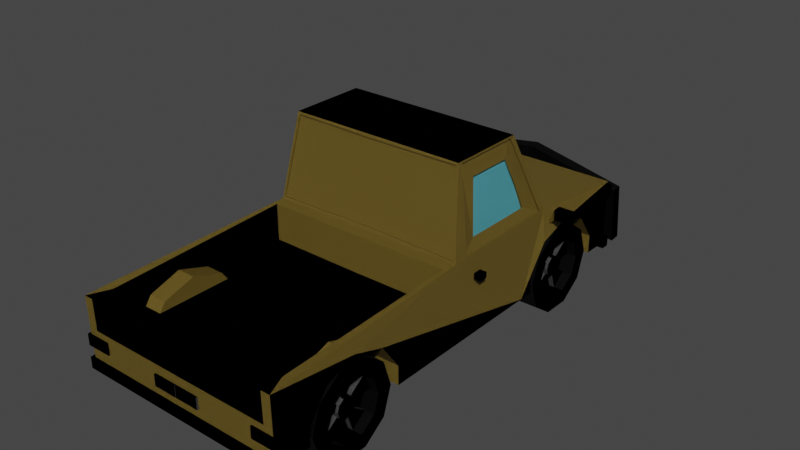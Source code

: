 # Source: PickupTruck_1.blend  (saved by Blender 3.6.13; exported with 4.5.12 LTS)
import bpy
from mathutils import Matrix  # noqa: F401  (used for matrix-valued properties, if any)

bpy.ops.wm.read_factory_settings(use_empty=True)
scene = bpy.context.scene
scene.name = 'Scene'

# ---- collections
col_collection = bpy.data.collections.new('Collection'); scene.collection.children.link(col_collection)

# ---- materials (node trees are filled in below, after node groups)
mat_chassis_001 = bpy.data.materials.new('Chassis.001')
mat_chassis_001.use_transparent_shadow = False
mat_window_001 = bpy.data.materials.new('Window.001')
mat_window_001.use_transparent_shadow = False
mat_material_001 = bpy.data.materials.new('Material.001')
mat_material_001.use_transparent_shadow = False
mat_light_001 = bpy.data.materials.new('Light.001')
mat_light_001.use_transparent_shadow = False
mat_headlight_001 = bpy.data.materials.new('HeadLight.001')
mat_headlight_001.use_transparent_shadow = False
mat_rearlight_001 = bpy.data.materials.new('RearLight.001')
mat_rearlight_001.use_transparent_shadow = False
mat_tire_001 = bpy.data.materials.new('Tire.001')
mat_tire_001.use_transparent_shadow = False
mat_bumper = bpy.data.materials.new('Bumper')
mat_bumper.use_transparent_shadow = False

# ---- material node trees
mat_chassis_001.use_nodes = True; mat_chassis_001.node_tree.nodes.clear()
_N = mat_chassis_001.node_tree.nodes; _L = mat_chassis_001.node_tree.links
n0 = _N.new('ShaderNodeBsdfPrincipled'); n0.name = 'Principled BSDF'; n0.location = (10, 300)
n0.distribution = 'GGX'
n0.subsurface_method = 'RANDOM_WALK_SKIN'
n0.inputs[0].default_value = (0.2529, 0.1755, 0.03436, 1.0)
n0.inputs[3].default_value = 1.45
n0.inputs[27].default_value = (0.0, 0.0, 0.0, 1.0)
n0.inputs[28].default_value = 1.0
n1 = _N.new('ShaderNodeOutputMaterial'); n1.name = 'Material Output'; n1.location = (300, 300)
_L.new(n0.outputs[0], n1.inputs[0])
n1.is_active_output = True
mat_window_001.use_nodes = True; mat_window_001.node_tree.nodes.clear()
_N = mat_window_001.node_tree.nodes; _L = mat_window_001.node_tree.links
n0 = _N.new('ShaderNodeBsdfPrincipled'); n0.name = 'Principled BSDF'; n0.location = (10, 300)
n0.distribution = 'GGX'
n0.subsurface_method = 'RANDOM_WALK_SKIN'
n0.inputs[0].default_value = (0.1652, 0.6893, 0.8, 1.0)
n0.inputs[3].default_value = 1.45
n0.inputs[27].default_value = (0.0, 0.0, 0.0, 1.0)
n0.inputs[28].default_value = 1.0
n1 = _N.new('ShaderNodeOutputMaterial'); n1.name = 'Material Output'; n1.location = (300, 300)
_L.new(n0.outputs[0], n1.inputs[0])
n1.is_active_output = True
mat_material_001.use_nodes = True; mat_material_001.node_tree.nodes.clear()
_N = mat_material_001.node_tree.nodes; _L = mat_material_001.node_tree.links
n0 = _N.new('ShaderNodeBsdfPrincipled'); n0.name = 'Principled BSDF'; n0.location = (10, 300)
n0.distribution = 'GGX'
n0.subsurface_method = 'RANDOM_WALK_SKIN'
n0.inputs[0].default_value = (0.09463, 0.09463, 0.09463, 1.0)
n0.inputs[3].default_value = 1.45
n0.inputs[27].default_value = (0.0, 0.0, 0.0, 1.0)
n0.inputs[28].default_value = 1.0
n1 = _N.new('ShaderNodeOutputMaterial'); n1.name = 'Material Output'; n1.location = (300, 300)
_L.new(n0.outputs[0], n1.inputs[0])
n1.is_active_output = True
mat_light_001.use_nodes = True; mat_light_001.node_tree.nodes.clear()
_N = mat_light_001.node_tree.nodes; _L = mat_light_001.node_tree.links
n0 = _N.new('ShaderNodeBsdfPrincipled'); n0.name = 'Principled BSDF'; n0.location = (10, 300)
n0.distribution = 'GGX'
n0.subsurface_method = 'RANDOM_WALK_SKIN'
n0.inputs[0].default_value = (0.8, 0.1344, 0.004618, 1.0)
n0.inputs[3].default_value = 1.45
n0.inputs[27].default_value = (0.0, 0.0, 0.0, 1.0)
n0.inputs[28].default_value = 1.0
n1 = _N.new('ShaderNodeOutputMaterial'); n1.name = 'Material Output'; n1.location = (300, 300)
_L.new(n0.outputs[0], n1.inputs[0])
n1.is_active_output = True
mat_headlight_001.use_nodes = True; mat_headlight_001.node_tree.nodes.clear()
_N = mat_headlight_001.node_tree.nodes; _L = mat_headlight_001.node_tree.links
n0 = _N.new('ShaderNodeBsdfPrincipled'); n0.name = 'Principled BSDF'; n0.location = (10, 300)
n0.distribution = 'GGX'
n0.subsurface_method = 'RANDOM_WALK_SKIN'
n0.inputs[0].default_value = (0.8, 0.7537, 0.0, 1.0)
n0.inputs[3].default_value = 1.45
n0.inputs[27].default_value = (0.0, 0.0, 0.0, 1.0)
n0.inputs[28].default_value = 1.0
n1 = _N.new('ShaderNodeOutputMaterial'); n1.name = 'Material Output'; n1.location = (300, 300)
_L.new(n0.outputs[0], n1.inputs[0])
n1.is_active_output = True
mat_rearlight_001.use_nodes = True; mat_rearlight_001.node_tree.nodes.clear()
_N = mat_rearlight_001.node_tree.nodes; _L = mat_rearlight_001.node_tree.links
n0 = _N.new('ShaderNodeBsdfPrincipled'); n0.name = 'Principled BSDF'; n0.location = (10, 300)
n0.distribution = 'GGX'
n0.subsurface_method = 'RANDOM_WALK_SKIN'
n0.inputs[0].default_value = (0.8, 0.01773, 0.03661, 1.0)
n0.inputs[3].default_value = 1.45
n0.inputs[27].default_value = (0.0, 0.0, 0.0, 1.0)
n0.inputs[28].default_value = 1.0
n1 = _N.new('ShaderNodeOutputMaterial'); n1.name = 'Material Output'; n1.location = (300, 300)
_L.new(n0.outputs[0], n1.inputs[0])
n1.is_active_output = True
mat_tire_001.use_nodes = True; mat_tire_001.node_tree.nodes.clear()
_N = mat_tire_001.node_tree.nodes; _L = mat_tire_001.node_tree.links
n0 = _N.new('ShaderNodeBsdfPrincipled'); n0.name = 'Principled BSDF'; n0.location = (10, 300)
n0.distribution = 'GGX'
n0.subsurface_method = 'RANDOM_WALK_SKIN'
n0.inputs[0].default_value = (0.0, 0.0, 0.0, 1.0)
n0.inputs[3].default_value = 1.45
n0.inputs[27].default_value = (0.0, 0.0, 0.0, 1.0)
n0.inputs[28].default_value = 1.0
n1 = _N.new('ShaderNodeOutputMaterial'); n1.name = 'Material Output'; n1.location = (300, 300)
_L.new(n0.outputs[0], n1.inputs[0])
n1.is_active_output = True
mat_bumper.use_nodes = True; mat_bumper.node_tree.nodes.clear()
_N = mat_bumper.node_tree.nodes; _L = mat_bumper.node_tree.links
n0 = _N.new('ShaderNodeBsdfPrincipled'); n0.name = 'Principled BSDF'; n0.location = (10, 300)
n0.distribution = 'GGX'
n0.subsurface_method = 'RANDOM_WALK_SKIN'
n0.inputs[0].default_value = (0.0, 0.0, 0.0, 1.0)
n0.inputs[3].default_value = 1.45
n0.inputs[27].default_value = (0.0, 0.0, 0.0, 1.0)
n0.inputs[28].default_value = 1.0
n1 = _N.new('ShaderNodeOutputMaterial'); n1.name = 'Material Output'; n1.location = (300, 300)
_L.new(n0.outputs[0], n1.inputs[0])
n1.is_active_output = True

# ---- world
world_world = bpy.data.worlds.new('World'); scene.world = world_world
world_world.use_nodes = True; world_world.node_tree.nodes.clear()
_N = world_world.node_tree.nodes; _L = world_world.node_tree.links
n0 = _N.new('ShaderNodeOutputWorld'); n0.name = 'World Output'; n0.location = (300, 300)
n1 = _N.new('ShaderNodeBackground'); n1.name = 'Background'; n1.location = (10, 300)
n1.inputs[0].default_value = (0.05088, 0.05088, 0.05088, 1.0)
_L.new(n1.outputs[0], n0.inputs[0])
n0.is_active_output = True
world_world.color = (0.05088, 0.05088, 0.05088)
world_world.use_sun_shadow = False
world_world.sun_shadow_jitter_overblur = 0.0

# ---- meshes
me_cube_001 = bpy.data.meshes.new('Cube.001')
me_cube_001.from_pydata([(1.0, -1.0, 0.3615), (1.0, 1.0, 0.3615), (1.0, 1.0, 1.0), (0.6026, 0.4307, 0.5392), (0.7425, -0.8449, 0.5392), (0.6023, 0.5163, 0.7935), (0.7422, -0.7594, 0.7935), (1.0, 0.3676, 0.3615), (0.6026, 0.6545, 0.8905), (0.9162, -0.9152, 0.7106), (0.9177, 0.5223, 1.097), (0.7425, -0.6211, 0.8905), (0.6034, 0.7927, 0.7931), (0.9149, -0.1015, 1.065), (0.6044, 0.878, 0.5384), (0.7433, -0.4829, 0.7931), (0.7442, -0.3976, 0.5384), (0.8252, 0.3616, 1.842), (0.8577, 0.0341, 1.853), (1.0, -0.7597, 0.7945), (1.0, -0.5594, 0.8478), (1.0, -0.6215, 0.8915), (1.0, -0.8452, 0.5402), (1.0, -0.8453, 0.3615), (0.7429, -0.845, 0.3615), (0.744, -0.5594, 0.3615), (1.0, -0.398, 0.3615), (0.7447, -0.3977, 0.3615), (1.0, -0.4833, 0.7941), (1.0, -0.398, 0.5394), (1.0, 0.4304, 0.3615), (1.0, 0.8776, 0.3615), (0.6048, 0.878, 0.3615), (0.603, 0.4307, 0.3615), (1.0, 0.6542, 0.8915), (1.0, 0.8777, 0.5394), (1.0, 0.7924, 0.7941), (1.0, 0.4304, 0.5402), (1.0, 0.5159, 0.7945), (0.0, -1.0, 0.3615), (0.0, 1.0, 0.3615), (0.0, 1.0, 1.0), (0.0, 0.3676, 0.3615), (0.0, -0.5594, 0.3615), (0.0, 0.01167, 1.839), (0.0, 0.3555, 1.87), (0.0, -0.1049, 1.065), (0.0, 0.528, 1.07), (1.033, 1.014, 0.3277), (1.033, 1.014, 0.4339), (0.0, 1.014, 0.3277), (0.0, 1.014, 0.4339), (1.037, 0.5833, 1.091), (1.037, 0.5833, 0.9902), (1.197, 0.5833, 1.091), (1.197, 0.5833, 0.9902), (1.059, 0.07901, 0.8729), (1.059, 0.07901, 0.9286), (0.9941, 0.07901, 0.8729), (0.9941, 0.07901, 0.9286), (0.2293, 1.014, 0.5177), (0.2293, 1.014, 0.6239), (0.0, 1.014, 0.5177), (0.0, 1.014, 0.6239), (1.021, 1.014, 0.8577), (1.021, 1.014, 0.9639), (0.7918, 1.014, 0.8577), (0.7918, 1.014, 0.9639), (0.0, 0.977, 0.3277), (1.033, 0.977, 0.3277), (0.0, 0.977, 0.4339), (1.033, 0.977, 0.4339), (1.181, 0.5464, 1.076), (1.052, 0.5464, 1.076), (1.052, 0.5464, 1.006), (1.181, 0.5464, 1.006), (1.059, 0.04205, 0.8729), (1.059, 0.04205, 0.9286), (0.9941, 0.04205, 0.9286), (0.9941, 0.04205, 0.8729), (0.001813, 0.9075, 0.5177), (0.2314, 0.977, 0.5177), (0.2314, 0.977, 0.6239), (0.001813, 0.977, 0.6239), (0.7918, 0.977, 0.8577), (1.021, 0.977, 0.8577), (1.021, 0.977, 0.9639), (0.7918, 0.977, 0.9639), (1.197, 0.5464, 1.091), (1.037, 0.5464, 1.091), (1.037, 0.5464, 0.9902), (1.197, 0.5464, 0.9902), (1.181, 0.5648, 1.076), (1.052, 0.5648, 1.076), (1.052, 0.5648, 1.006), (1.181, 0.5648, 1.006), (0.9746, 0.5714, 0.9516), (0.9746, 0.5714, 0.9158), (0.9746, 0.5583, 0.9516), (0.9746, 0.5583, 0.9158), (1.025, 0.977, 0.9639), (1.025, 0.977, 0.8577), (1.025, 1.014, 0.9639), (1.025, 1.014, 0.8577), (0.9672, 0.977, 0.9639), (0.9672, 0.977, 0.8577), (0.9672, 1.014, 0.9639), (0.9672, 1.014, 0.8577), (1.033, -0.9744, 0.3277), (1.033, -0.9744, 0.4339), (0.0, -0.9744, 0.3277), (0.0, -0.9744, 0.4339), (0.2293, -0.9744, 0.5177), (0.2293, -0.9744, 0.6239), (0.0, -0.9744, 0.5177), (0.0, -0.9744, 0.6239), (1.021, -0.9744, 0.5461), (1.021, -0.9744, 0.6523), (0.7918, -0.9744, 0.5461), (0.7918, -0.9744, 0.6523), (0.0, -1.011, 0.3277), (1.033, -1.011, 0.3277), (0.0, -1.011, 0.4339), (1.033, -1.011, 0.4339), (0.001813, -1.011, 0.5177), (0.2314, -1.011, 0.5177), (0.2314, -1.011, 0.6239), (0.001813, -1.011, 0.6239), (0.7918, -1.011, 0.5461), (1.021, -1.011, 0.5461), (1.021, -1.011, 0.6523), (0.7918, -1.011, 0.6523), (1.025, -1.011, 0.6523), (1.025, -1.011, 0.5461), (1.025, -0.9744, 0.6523), (1.025, -0.9744, 0.5461), (0.9672, -1.011, 0.6523), (0.9672, -1.011, 0.5461), (0.9672, -0.9744, 0.6523), (0.9672, -0.9744, 0.5461), (0.7921, -0.4299, 0.3975), (0.9828, -0.4955, 0.3975), (0.7921, -0.4678, 0.1456), (0.9828, -0.5208, 0.229), (0.7921, -0.5668, -0.01015), (0.9828, -0.587, 0.1248), (0.7921, -0.6892, -0.01015), (0.9828, -0.6689, 0.1248), (0.7921, -0.7882, 0.1456), (0.9828, -0.7351, 0.229), (0.7921, -0.826, 0.3975), (0.9828, -0.7604, 0.3975), (0.7921, -0.7882, 0.6495), (0.9828, -0.7351, 0.5661), (0.7921, -0.6892, 0.8052), (0.9828, -0.6689, 0.6703), (0.7921, -0.5668, 0.8052), (0.9828, -0.587, 0.6703), (0.7921, -0.4678, 0.6495), (0.9828, -0.5208, 0.5661), (0.9828, -0.4678, 0.1456), (0.9828, -0.4299, 0.3975), (0.9828, -0.5668, -0.01015), (0.9828, -0.6892, -0.01015), (0.9828, -0.7882, 0.1456), (0.9828, -0.826, 0.3975), (0.9828, -0.7882, 0.6495), (0.9828, -0.6892, 0.8052), (0.9828, -0.5668, 0.8052), (0.9828, -0.4678, 0.6495), (0.893, -0.592, 0.341), (0.893, -0.5835, 0.3975), (0.893, -0.6142, 0.3061), (0.893, -0.6417, 0.3061), (0.893, -0.6639, 0.341), (0.893, -0.6724, 0.3975), (0.893, -0.6639, 0.454), (0.893, -0.6417, 0.489), (0.893, -0.6142, 0.489), (0.893, -0.592, 0.454), (0.893, -0.5208, 0.229), (0.893, -0.4955, 0.3975), (0.893, -0.587, 0.1248), (0.893, -0.6689, 0.1248), (0.893, -0.7351, 0.229), (0.893, -0.7604, 0.3975), (0.893, -0.7351, 0.5661), (0.893, -0.6689, 0.6703), (0.893, -0.587, 0.6703), (0.893, -0.5208, 0.5661), (0.9195, -0.592, 0.341), (0.9195, -0.5835, 0.3975), (0.9195, -0.6142, 0.3061), (0.9195, -0.6417, 0.3061), (0.9195, -0.6639, 0.341), (0.9195, -0.6724, 0.3975), (0.9195, -0.6639, 0.454), (0.9195, -0.6417, 0.489), (0.9195, -0.6142, 0.489), (0.9195, -0.592, 0.454), (0.8433, -0.5208, 0.229), (0.8433, -0.4955, 0.3975), (0.8433, -0.6689, 0.1248), (0.8433, -0.587, 0.1248), (0.8433, -0.7604, 0.3975), (0.8433, -0.7351, 0.229), (0.8433, -0.6689, 0.6703), (0.8433, -0.7351, 0.5661), (0.8433, -0.5208, 0.5661), (0.8433, -0.587, 0.6703), (0.8433, -0.592, 0.341), (0.8433, -0.5835, 0.3975), (0.8433, -0.6417, 0.3061), (0.8433, -0.6142, 0.3061), (0.8433, -0.6724, 0.3975), (0.8433, -0.6639, 0.341), (0.8433, -0.6417, 0.489), (0.8433, -0.6639, 0.454), (0.8433, -0.592, 0.454), (0.8433, -0.6142, 0.489), (0.6405, 0.8545, 0.3975), (0.9828, 0.789, 0.3975), (0.6405, 0.8167, 0.1456), (0.9828, 0.7637, 0.229), (0.6405, 0.7177, -0.01015), (0.9828, 0.6974, 0.1248), (0.6405, 0.5953, -0.01015), (0.9828, 0.6156, 0.1248), (0.6405, 0.4963, 0.1456), (0.9828, 0.5493, 0.229), (0.6405, 0.4585, 0.3975), (0.9828, 0.524, 0.3975), (0.6405, 0.4963, 0.6495), (0.9828, 0.5493, 0.5661), (0.6405, 0.5953, 0.8052), (0.9828, 0.6156, 0.6703), (0.6405, 0.7177, 0.8052), (0.9828, 0.6974, 0.6703), (0.6405, 0.8167, 0.6495), (0.9828, 0.7637, 0.5661), (0.9828, 0.8167, 0.1456), (0.9828, 0.8545, 0.3975), (0.9828, 0.7177, -0.01015), (0.9828, 0.5953, -0.01015), (0.9828, 0.4963, 0.1456), (0.9828, 0.4585, 0.3975), (0.9828, 0.4963, 0.6495), (0.9828, 0.5953, 0.8052), (0.9828, 0.7177, 0.8052), (0.9828, 0.8167, 0.6495), (0.893, 0.6924, 0.341), (0.893, 0.7009, 0.3975), (0.893, 0.6702, 0.3061), (0.893, 0.6428, 0.3061), (0.893, 0.6206, 0.341), (0.893, 0.6121, 0.3975), (0.893, 0.6206, 0.454), (0.893, 0.6428, 0.489), (0.893, 0.6702, 0.489), (0.893, 0.6924, 0.454), (0.893, 0.7637, 0.229), (0.893, 0.789, 0.3975), (0.893, 0.6974, 0.1248), (0.893, 0.6156, 0.1248), (0.893, 0.5493, 0.229), (0.893, 0.524, 0.3975), (0.893, 0.5493, 0.5661), (0.893, 0.6156, 0.6703), (0.893, 0.6974, 0.6703), (0.893, 0.7637, 0.5661), (0.9195, 0.6924, 0.341), (0.9195, 0.7009, 0.3975), (0.9195, 0.6702, 0.3061), (0.9195, 0.6428, 0.3061), (0.9195, 0.6206, 0.341), (0.9195, 0.6121, 0.3975), (0.9195, 0.6206, 0.454), (0.9195, 0.6428, 0.489), (0.9195, 0.6702, 0.489), (0.9195, 0.6924, 0.454), (0.8433, 0.7637, 0.229), (0.8433, 0.789, 0.3975), (0.8433, 0.6156, 0.1248), (0.8433, 0.6974, 0.1248), (0.8433, 0.524, 0.3975), (0.8433, 0.5493, 0.229), (0.8433, 0.6156, 0.6703), (0.8433, 0.5493, 0.5661), (0.8433, 0.7637, 0.5661), (0.8433, 0.6974, 0.6703), (0.8433, 0.6924, 0.341), (0.8433, 0.7009, 0.3975), (0.8433, 0.6428, 0.3061), (0.8433, 0.6702, 0.3061), (0.8433, 0.6121, 0.3975), (0.8433, 0.6206, 0.341), (0.8433, 0.6428, 0.489), (0.8433, 0.6206, 0.454), (0.8433, 0.6924, 0.454), (0.8433, 0.6702, 0.489), (1.0, -1.007, 1.0), (0.9509, 0.019, 1.089), (0.0, -0.05062, 1.07), (0.0, -0.1049, 0.7129), (0.9149, -0.1015, 0.7129), (0.9154, -1.007, 1.0), (0.4532, -1.004, 0.7106), (0.9162, -1.004, 0.7106), (0.9154, -1.004, 0.7106), (0.9162, -1.007, 1.0), (0.0, -1.004, 0.7106), (0.9162, -0.9152, 1.0), (0.9162, -0.9608, 1.0), (0.9154, -0.9596, 1.0), (0.9154, -0.9152, 1.0), (0.9149, -0.9152, 1.0), (0.0, -0.9152, 0.7129), (0.9149, -0.9152, 0.7129), (0.0, -1.004, 0.7122), (0.9176, -0.9152, 0.7122), (0.9176, -1.004, 0.7122), (0.4532, -1.004, 0.7122), (0.9154, -1.004, 0.7122), (0.9133, -0.9152, 1.0), (0.9133, -0.9608, 1.0), (0.9133, -1.007, 1.0), (0.9133, -0.9152, 0.7106), (0.9133, -1.004, 0.7106), (0.0, -0.9152, 0.7106), (0.0, -0.9152, 0.7122), (0.9511, 0.5028, 1.088), (0.8579, 0.3371, 1.852), (0.1135, 0.3693, 1.766), (0.04474, 0.522, 1.098), (0.04291, 0.3613, 1.844), (0.115, 0.4989, 1.165), (0.8384, 0.4992, 1.164), (0.7638, 0.3695, 1.765), (0.8556, 0.3555, 1.87), (0.8352, 0.01237, 1.847), (0.9289, -0.04888, 1.092), (0.9532, 0.528, 1.07), (0.8556, 0.3555, 1.87), (0.8556, 0.01423, 1.87), (0.9532, -0.004262, 1.07), (0.9532, 0.528, 1.07), (0.87, 0.2951, 1.699), (0.8699, 0.09662, 1.701), (0.9005, 0.08774, 1.185), (0.9006, 0.4129, 1.183), (0.8388, 0.3371, 1.85), (0.8386, 0.0341, 1.852), (0.9318, 0.019, 1.088), (0.932, 0.5028, 1.086), (1.065, 1.026, 0.3786), (1.065, 1.001, 0.921), (0.0, 1.191, 0.3463), (0.0, 1.108, 1.006), (1.035, 1.077, 0.4009), (1.035, 1.054, 0.9184), (0.0, 1.342, 0.2989), (0.0, 1.155, 1.016), (0.4953, 1.059, 0.9674), (0.4916, 1.109, 0.9627), (0.4953, 1.087, 0.3662), (0.4916, 1.19, 0.3582), (0.0, 1.262, 0.6577), (1.065, 1.073, 0.3886), (1.065, 1.048, 0.9309), (0.4953, 1.191, 0.3438), (0.4953, 1.106, 0.9773), (0.0, 1.334, 0.3154), (0.0, 1.258, 0.6577), (0.0, 1.155, 1.0), (0.0, 1.249, 0.6517), (0.0, 1.325, 0.3094), (0.0, 1.147, 0.994), (1.029, 1.069, 0.3949), (1.029, 1.045, 0.9124), (0.4849, 1.182, 0.3522), (0.4849, 1.101, 0.9567), (0.0, 1.254, 0.655), (0.0, 1.33, 0.3127), (0.0, 1.151, 0.9972), (1.032, 1.073, 0.3982), (1.032, 1.05, 0.9157), (0.4886, 1.187, 0.3555), (0.4886, 1.105, 0.96), (0.8457, 0.2985, 1.774), (0.8455, 0.0632, 1.777), (0.8819, 0.05266, 1.054), (0.882, 0.4381, 1.051), (0.8556, 0.01423, 1.87), (0.9532, -0.05062, 1.07), (0.0, 0.01423, 1.87), (0.0, -0.04778, 1.105), (0.0, 0.0194, 1.836), (0.0, -0.04004, 1.102), (0.8352, 0.0201, 1.845), (0.9289, -0.04115, 1.089)], [], [(40, 41, 2, 1), (300, 0, 23, 22, 19, 21, 20, 393), (395, 340, 399, 397), (35, 31, 1, 2, 341, 7, 30, 37, 38, 34, 36), (26, 7, 341, 393, 20, 28, 29), (301, 330, 353, 352), (4, 22, 23, 24), (4, 6, 19, 22), (6, 11, 21, 19), (21, 11, 15, 28, 20), (15, 16, 29, 28), (16, 27, 26, 29), (25, 27, 16, 15, 11, 6, 4, 24), (3, 37, 30, 33), (3, 5, 38, 37), (5, 8, 34, 38), (8, 12, 36, 34), (12, 14, 35, 36), (14, 32, 31, 35), (12, 8, 5, 3, 33, 32, 14), (10, 333, 335, 336), (338, 45, 394, 392), (42, 7, 26, 27, 25, 43), (2, 41, 47, 341), (33, 30, 7, 42, 40, 1, 31, 32), (310, 39, 0, 300, 309, 307, 308, 306), (305, 308, 307, 309), (24, 23, 0, 39, 43, 25), (50, 48, 49, 51), (54, 52, 53, 55), (57, 59, 58, 56), (62, 60, 61, 63), (107, 64, 65, 106), (68, 70, 71, 69), (74, 73, 93, 94), (77, 76, 79, 78), (80, 83, 82, 81), (105, 104, 86, 85), (54, 55, 91, 88), (48, 50, 68, 69), (62, 63, 83, 80), (57, 56, 76, 77), (51, 49, 71, 70), (107, 66, 84, 105), (58, 59, 78, 79), (49, 48, 69, 71), (106, 65, 86, 104), (56, 58, 79, 76), (50, 51, 70, 68), (65, 64, 103, 102), (59, 57, 77, 78), (52, 54, 88, 89), (66, 67, 87, 84), (60, 62, 80, 81), (55, 53, 90, 91), (63, 61, 82, 83), (90, 53, 97, 99), (61, 60, 81, 82), (72, 73, 89, 88), (74, 75, 91, 90), (73, 74, 90, 89), (75, 72, 88, 91), (92, 95, 94, 93), (73, 72, 92, 93), (72, 75, 95, 92), (75, 74, 94, 95), (97, 96, 98, 99), (52, 89, 98, 96), (53, 52, 96, 97), (89, 90, 99, 98), (102, 103, 101, 100), (64, 107, 105, 85), (67, 106, 104, 87), (85, 86, 100, 101), (86, 65, 102, 100), (64, 85, 101, 103), (84, 87, 104, 105), (66, 107, 106, 67), (110, 108, 109, 111), (114, 112, 113, 115), (139, 116, 117, 138), (120, 122, 123, 121), (124, 127, 126, 125), (137, 136, 130, 129), (108, 110, 120, 121), (114, 115, 127, 124), (111, 109, 123, 122), (139, 118, 128, 137), (109, 108, 121, 123), (138, 117, 130, 136), (110, 111, 122, 120), (117, 116, 135, 134), (118, 119, 131, 128), (112, 114, 124, 125), (115, 113, 126, 127), (113, 112, 125, 126), (134, 135, 133, 132), (116, 139, 137, 129), (119, 138, 136, 131), (129, 130, 132, 133), (130, 117, 134, 132), (116, 129, 133, 135), (128, 131, 136, 137), (118, 139, 138, 119), (140, 161, 160, 142), (142, 160, 162, 144), (144, 162, 163, 146), (146, 163, 164, 148), (148, 164, 165, 150), (150, 165, 166, 152), (152, 166, 167, 154), (154, 167, 168, 156), (149, 147, 183, 184), (156, 168, 169, 158), (158, 169, 161, 140), (156, 158, 140, 142, 144, 146, 148, 150, 152, 154), (141, 143, 160, 161), (143, 145, 162, 160), (145, 147, 163, 162), (147, 149, 164, 163), (149, 151, 165, 164), (151, 153, 166, 165), (153, 155, 167, 166), (155, 157, 168, 167), (157, 159, 169, 168), (159, 141, 161, 169), (179, 178, 198, 199), (143, 141, 181, 180), (157, 155, 187, 188), (151, 149, 184, 185), (145, 143, 180, 182), (159, 157, 188, 189), (153, 151, 185, 186), (147, 145, 182, 183), (141, 159, 189, 181), (155, 153, 186, 187), (184, 174, 215, 205), (170, 172, 182, 180), (185, 184, 205, 204), (173, 174, 184, 183), (176, 177, 216, 217), (175, 176, 186, 185), (173, 183, 202, 212), (177, 178, 188, 187), (182, 172, 213, 203), (179, 171, 181, 189), (193, 192, 190, 191, 199, 198, 197, 196, 195, 194), (176, 175, 195, 196), (173, 172, 192, 193), (171, 179, 199, 191), (177, 176, 196, 197), (174, 173, 193, 194), (170, 171, 191, 190), (178, 177, 197, 198), (175, 174, 194, 195), (172, 170, 190, 192), (211, 210, 200, 201), (213, 212, 202, 203), (215, 214, 204, 205), (217, 216, 206, 207), (219, 218, 208, 209), (171, 170, 210, 211), (175, 185, 204, 214), (178, 179, 218, 219), (187, 186, 207, 206), (186, 176, 217, 207), (172, 173, 212, 213), (177, 187, 206, 216), (180, 181, 201, 200), (181, 171, 211, 201), (189, 188, 209, 208), (188, 178, 219, 209), (170, 180, 200, 210), (174, 175, 214, 215), (179, 189, 208, 218), (183, 182, 203, 202), (220, 241, 240, 222), (222, 240, 242, 224), (224, 242, 243, 226), (226, 243, 244, 228), (228, 244, 245, 230), (230, 245, 246, 232), (232, 246, 247, 234), (234, 247, 248, 236), (229, 227, 263, 264), (236, 248, 249, 238), (238, 249, 241, 220), (236, 238, 220, 222, 224, 226, 228, 230, 232, 234), (221, 223, 240, 241), (223, 225, 242, 240), (225, 227, 243, 242), (227, 229, 244, 243), (229, 231, 245, 244), (231, 233, 246, 245), (233, 235, 247, 246), (235, 237, 248, 247), (237, 239, 249, 248), (239, 221, 241, 249), (259, 258, 278, 279), (223, 221, 261, 260), (237, 235, 267, 268), (231, 229, 264, 265), (225, 223, 260, 262), (239, 237, 268, 269), (233, 231, 265, 266), (227, 225, 262, 263), (221, 239, 269, 261), (235, 233, 266, 267), (264, 254, 295, 285), (250, 252, 262, 260), (265, 264, 285, 284), (253, 254, 264, 263), (256, 257, 296, 297), (255, 256, 266, 265), (253, 263, 282, 292), (257, 258, 268, 267), (262, 252, 293, 283), (259, 251, 261, 269), (273, 272, 270, 271, 279, 278, 277, 276, 275, 274), (256, 255, 275, 276), (253, 252, 272, 273), (251, 259, 279, 271), (257, 256, 276, 277), (254, 253, 273, 274), (250, 251, 271, 270), (258, 257, 277, 278), (255, 254, 274, 275), (252, 250, 270, 272), (291, 290, 280, 281), (293, 292, 282, 283), (295, 294, 284, 285), (297, 296, 286, 287), (299, 298, 288, 289), (251, 250, 290, 291), (255, 265, 284, 294), (258, 259, 298, 299), (267, 266, 287, 286), (266, 256, 297, 287), (252, 253, 292, 293), (257, 267, 286, 296), (260, 261, 281, 280), (261, 251, 291, 281), (269, 268, 289, 288), (268, 258, 299, 289), (250, 260, 280, 290), (254, 255, 294, 295), (259, 269, 288, 298), (263, 262, 283, 282), (312, 311, 314, 313), (312, 300, 393, 13, 315, 314, 311), (312, 313, 305, 309), (312, 309, 300), (46, 13, 393, 302), (317, 304, 303, 316), (13, 46, 303, 304), (13, 304, 317, 315), (307, 309, 325, 327), (316, 328, 9, 311, 314, 315, 317), (310, 306, 321, 318), (306, 308, 322, 321), (308, 307, 320, 322), (307, 9, 319, 320), (326, 327, 325, 324, 323), (312, 311, 323, 324), (309, 312, 324, 325), (311, 9, 326, 323), (9, 307, 327, 326), (320, 319, 329, 318, 321, 322), (9, 328, 329, 319), (10, 17, 338, 341), (333, 10, 341, 47), (17, 334, 45, 338), (334, 333, 47, 45), (336, 335, 332, 337), (334, 17, 337, 332), (333, 334, 332, 335), (17, 10, 336, 337), (343, 342, 338, 392), (344, 343, 392, 393), (342, 345, 341, 338), (345, 344, 393, 341), (18, 331, 342, 343), (301, 18, 343, 344), (331, 330, 345, 342), (330, 301, 344, 345), (348, 349, 391, 390), (18, 301, 352, 351), (330, 331, 350, 353), (331, 18, 351, 350), (347, 346, 350, 351), (348, 347, 351, 352), (346, 349, 353, 350), (349, 348, 352, 353), (356, 364, 354, 355, 362, 357), (359, 358, 377, 378), (354, 364, 356, 360, 369, 367), (357, 362, 355, 368, 370, 361), (355, 354, 367, 368), (358, 359, 368, 367), (371, 365, 369, 360), (363, 373, 361, 370), (372, 371, 360, 366), (359, 363, 370, 368), (365, 358, 367, 369), (373, 372, 366, 361), (377, 379, 386, 384), (358, 365, 379, 377), (371, 372, 374, 375), (365, 371, 375, 379), (372, 373, 376, 374), (363, 359, 378, 380), (373, 363, 380, 376), (382, 381, 383, 387, 385, 384, 386), (376, 380, 387, 383), (378, 377, 384, 385), (375, 374, 381, 382), (380, 378, 385, 387), (379, 375, 382, 386), (374, 376, 383, 381), (390, 391, 388, 389), (347, 348, 390, 389), (349, 346, 388, 391), (346, 347, 389, 388), (339, 340, 393, 392), (44, 339, 392, 394), (340, 395, 302, 393), (397, 399, 398, 396), (340, 339, 398, 399), (339, 44, 396, 398)])
me_cube_001.polygons.foreach_set('material_index', [0, 0, 0, 0, 0, 0, 0, 0, 0, 0, 0, 0, 0, 0, 0, 0, 0, 0, 0, 0, 0, 0, 0, 0, 0, 0, 0, 0, 2, 0, 2, 2, 3, 0, 0, 2, 0, 0, 0, 2, 0, 2, 2, 4, 0, 2, 3, 2, 0, 3, 2, 0, 0, 2, 0, 2, 0, 2, 0, 0, 0, 0, 1, 0, 0, 0, 0, 0, 0, 0, 3, 3, 4, 0, 3, 3, 0, 4, 2, 2, 3, 2, 2, 3, 2, 2, 2, 5, 2, 3, 2, 3, 0, 2, 2, 2, 3, 3, 5, 0, 3, 3, 5, 4, 6, 6, 6, 6, 6, 6, 6, 6, 6, 6, 6, 6, 6, 6, 6, 6, 6, 6, 6, 6, 6, 6, 2, 6, 6, 6, 6, 6, 6, 6, 6, 6, 2, 2, 6, 2, 2, 2, 2, 2, 2, 2, 2, 2, 2, 2, 2, 2, 2, 2, 2, 2, 6, 6, 6, 6, 6, 2, 2, 2, 6, 2, 2, 2, 6, 2, 6, 2, 2, 2, 2, 6, 6, 6, 6, 6, 6, 6, 6, 6, 6, 6, 6, 6, 6, 6, 6, 6, 6, 6, 6, 6, 6, 6, 2, 6, 6, 6, 6, 6, 6, 6, 6, 6, 2, 2, 6, 2, 2, 2, 2, 2, 2, 2, 2, 2, 2, 2, 2, 2, 2, 2, 2, 2, 6, 6, 6, 6, 6, 2, 2, 2, 6, 2, 2, 2, 6, 2, 6, 2, 2, 2, 2, 6, 0, 0, 0, 0, 0, 0, 0, 0, 0, 0, 0, 0, 0, 0, 0, 0, 0, 0, 0, 0, 0, 0, 0, 0, 0, 1, 0, 0, 0, 0, 0, 0, 0, 0, 0, 0, 0, 0, 0, 0, 0, 0, 0, 0, 0, 8, 8, 8, 8, 8, 8, 8, 8, 8, 8, 8, 8, 8, 8, 8, 8, 8, 8, 8, 8, 8, 8, 8, 8, 8, 8, 1, 0, 0, 0, 0, 0, 0, 0, 0, 0])
_uv = me_cube_001.uv_layers.new(name='UVMap')
_uv.uv.foreach_set('vector', [0.375, 0.375, 0.625, 0.375, 0.625, 0.5, 0.375, 0.5, 0.625, 0.75, 0.375, 0.75, 0.375, 0.7207, 0.4449, 0.7207, 0.5445, 0.7046, 0.5825, 0.6784, 0.5654, 0.6667, 0.625, 0.6667, 0.75, 0.6667, 0.6279, 0.6667, 0.6279, 0.6667, 0.75, 0.6667, 0.4447, 0.5161, 0.375, 0.5161, 0.375, 0.5, 0.625, 0.5, 0.625, 0.5833, 0.375, 0.5833, 0.375, 0.5751, 0.4449, 0.5751, 0.5445, 0.5638, 0.5825, 0.5456, 0.5444, 0.5274, 0.375, 0.6522, 0.375, 0.5833, 0.625, 0.5833, 0.625, 0.6667, 0.5654, 0.6667, 0.5444, 0.6598, 0.4447, 0.6522, 0.625, 0.6629, 0.625, 0.5868, 0.625, 0.5868, 0.625, 0.6629, 0.5, 0.5, 0.5, 0.6952, 0.5568, 0.695, 0.5565, 0.5, 0.5, 0.5, 0.4, 0.5, 0.4, 0.6953, 0.5, 0.6952, 0.4, 0.5, 0.3, 0.5, 0.3, 0.6952, 0.4, 0.6953, 0.3, 0.6952, 0.3, 0.5, 0.2, 0.5, 0.2, 0.6948, 0.2551, 0.695, 0.2, 0.5, 0.1, 0.5, 0.1, 0.6943, 0.2, 0.6948, 0.1, 0.5, 0.04377, 0.5, 0.04345, 0.6941, 0.1, 0.6943, 0.7394, 0.313, 0.6883, 0.4699, 0.6089, 0.4442, 0.5217, 0.3242, 0.5217, 0.1758, 0.6089, 0.05584, 0.75, 0.01, 0.8297, 0.03588, 0.5, 0.5, 0.5, 0.6952, 0.5568, 0.695, 0.5565, 0.5, 0.5, 0.5, 0.4, 0.5, 0.4, 0.6953, 0.5, 0.6952, 0.4, 0.5, 0.3, 0.5, 0.3, 0.6952, 0.4, 0.6953, 0.3, 0.5, 0.2, 0.5, 0.2, 0.6948, 0.3, 0.6952, 0.2, 0.5, 0.1, 0.5, 0.1, 0.6943, 0.2, 0.6948, 0.1, 0.5, 0.04377, 0.5, 0.04345, 0.6941, 0.1, 0.6943, 0.5217, 0.3242, 0.5217, 0.1758, 0.6089, 0.05584, 0.75, 0.01, 0.8297, 0.03588, 0.6883, 0.4699, 0.6089, 0.4442, 0.6299, 0.5833, 0.7449, 0.5833, 0.7449, 0.5833, 0.6299, 0.5833, 0.625, 0.5833, 0.75, 0.5833, 0.75, 0.6667, 0.625, 0.6667, 0.25, 0.5833, 0.375, 0.5833, 0.375, 0.6522, 0.3256, 0.6521, 0.3255, 0.6667, 0.25, 0.6667, 0.625, 0.5, 0.75, 0.5, 0.75, 0.5833, 0.625, 0.5833, 0.3254, 0.575, 0.375, 0.5751, 0.375, 0.5833, 0.25, 0.5833, 0.25, 0.5, 0.375, 0.5, 0.375, 0.5161, 0.3256, 0.5161, 0.5117, 0.875, 0.375, 0.875, 0.375, 0.75, 0.625, 0.75, 0.625, 0.7603, 0.5117, 0.7603, 0.5117, 0.7606, 0.5117, 0.8183, 0.625, 0.7606, 0.5117, 0.7606, 0.5117, 0.7603, 0.625, 0.7603, 0.3254, 0.7207, 0.375, 0.7207, 0.375, 0.75, 0.25, 0.75, 0.25, 0.6667, 0.3255, 0.6667, 0.375, 0.375, 0.375, 0.5, 0.625, 0.5, 0.625, 0.375, 0.375, 0.375, 0.375, 0.5, 0.625, 0.5, 0.625, 0.375, 0.375, 0.375, 0.375, 0.5, 0.625, 0.5, 0.625, 0.375, 0.375, 0.375, 0.375, 0.5, 0.625, 0.5, 0.625, 0.375, 0.375, 0.4705, 0.375, 0.5, 0.625, 0.5, 0.625, 0.4705, 0.375, 0.375, 0.625, 0.375, 0.625, 0.5, 0.375, 0.5, 0.5863, 0.4878, 0.4137, 0.4878, 0.4137, 0.4878, 0.5863, 0.4878, 0.375, 0.375, 0.625, 0.375, 0.625, 0.5, 0.375, 0.5, 0.375, 0.375, 0.625, 0.375, 0.625, 0.5, 0.375, 0.5, 0.375, 0.4705, 0.625, 0.4705, 0.625, 0.5, 0.375, 0.5, 0.375, 0.375, 0.625, 0.375, 0.625, 0.375, 0.375, 0.375, 0.375, 0.5, 0.375, 0.375, 0.375, 0.375, 0.375, 0.5, 0.375, 0.375, 0.625, 0.375, 0.625, 0.375, 0.375, 0.375, 0.375, 0.375, 0.625, 0.375, 0.625, 0.375, 0.375, 0.375, 0.625, 0.375, 0.625, 0.5, 0.625, 0.5, 0.625, 0.375, 0.375, 0.4705, 0.375, 0.375, 0.375, 0.375, 0.375, 0.4705, 0.625, 0.5, 0.375, 0.5, 0.375, 0.5, 0.625, 0.5, 0.625, 0.5, 0.375, 0.5, 0.375, 0.5, 0.625, 0.5, 0.625, 0.4705, 0.625, 0.5, 0.625, 0.5, 0.625, 0.4705, 0.625, 0.375, 0.625, 0.5, 0.625, 0.5, 0.625, 0.375, 0.375, 0.375, 0.625, 0.375, 0.625, 0.375, 0.375, 0.375, 0.625, 0.5, 0.375, 0.5, 0.375, 0.5, 0.625, 0.5, 0.375, 0.5, 0.375, 0.375, 0.375, 0.375, 0.375, 0.5, 0.375, 0.5, 0.375, 0.375, 0.375, 0.375, 0.375, 0.5, 0.375, 0.375, 0.625, 0.375, 0.625, 0.375, 0.375, 0.375, 0.375, 0.5, 0.375, 0.375, 0.375, 0.375, 0.375, 0.5, 0.625, 0.375, 0.625, 0.5, 0.625, 0.5, 0.625, 0.375, 0.625, 0.375, 0.625, 0.5, 0.625, 0.5, 0.625, 0.375, 0.625, 0.5, 0.625, 0.5, 0.625, 0.5, 0.625, 0.5, 0.625, 0.5, 0.375, 0.5, 0.375, 0.5, 0.625, 0.5, 0.4137, 0.3872, 0.4137, 0.4878, 0.375, 0.5, 0.375, 0.375, 0.5863, 0.4878, 0.5863, 0.3872, 0.625, 0.375, 0.625, 0.5, 0.4137, 0.4878, 0.5863, 0.4878, 0.625, 0.5, 0.375, 0.5, 0.5863, 0.3872, 0.4137, 0.3872, 0.375, 0.375, 0.625, 0.375, 0.4137, 0.3872, 0.5863, 0.3872, 0.5863, 0.4878, 0.4137, 0.4878, 0.4137, 0.4878, 0.4137, 0.3872, 0.4137, 0.3872, 0.4137, 0.4878, 0.4137, 0.3872, 0.5863, 0.3872, 0.5863, 0.3872, 0.4137, 0.3872, 0.5863, 0.3872, 0.5863, 0.4878, 0.5863, 0.4878, 0.5863, 0.3872, 0.625, 0.5, 0.375, 0.5, 0.375, 0.5, 0.625, 0.5, 0.375, 0.5, 0.375, 0.5, 0.375, 0.5, 0.375, 0.5, 0.625, 0.5, 0.375, 0.5, 0.375, 0.5, 0.625, 0.5, 0.375, 0.5, 0.625, 0.5, 0.625, 0.5, 0.375, 0.5, 0.625, 0.5, 0.375, 0.5, 0.375, 0.5, 0.625, 0.5, 0.375, 0.5, 0.375, 0.4705, 0.375, 0.4705, 0.375, 0.5, 0.625, 0.375, 0.625, 0.4705, 0.625, 0.4705, 0.625, 0.375, 0.375, 0.5, 0.625, 0.5, 0.625, 0.5, 0.375, 0.5, 0.625, 0.5, 0.625, 0.5, 0.625, 0.5, 0.625, 0.5, 0.375, 0.5, 0.375, 0.5, 0.375, 0.5, 0.375, 0.5, 0.375, 0.375, 0.625, 0.375, 0.625, 0.4705, 0.375, 0.4705, 0.375, 0.375, 0.375, 0.4705, 0.625, 0.4705, 0.625, 0.375, 0.375, 0.375, 0.375, 0.5, 0.625, 0.5, 0.625, 0.375, 0.375, 0.375, 0.375, 0.5, 0.625, 0.5, 0.625, 0.375, 0.375, 0.4705, 0.375, 0.5, 0.625, 0.5, 0.625, 0.4705, 0.375, 0.375, 0.625, 0.375, 0.625, 0.5, 0.375, 0.5, 0.375, 0.375, 0.625, 0.375, 0.625, 0.5, 0.375, 0.5, 0.375, 0.4705, 0.625, 0.4705, 0.625, 0.5, 0.375, 0.5, 0.375, 0.5, 0.375, 0.375, 0.375, 0.375, 0.375, 0.5, 0.375, 0.375, 0.625, 0.375, 0.625, 0.375, 0.375, 0.375, 0.625, 0.375, 0.625, 0.5, 0.625, 0.5, 0.625, 0.375, 0.375, 0.4705, 0.375, 0.375, 0.375, 0.375, 0.375, 0.4705, 0.625, 0.5, 0.375, 0.5, 0.375, 0.5, 0.625, 0.5, 0.625, 0.4705, 0.625, 0.5, 0.625, 0.5, 0.625, 0.4705, 0.375, 0.375, 0.625, 0.375, 0.625, 0.375, 0.375, 0.375, 0.625, 0.5, 0.375, 0.5, 0.375, 0.5, 0.625, 0.5, 0.375, 0.375, 0.625, 0.375, 0.625, 0.375, 0.375, 0.375, 0.375, 0.5, 0.375, 0.375, 0.375, 0.375, 0.375, 0.5, 0.625, 0.375, 0.625, 0.5, 0.625, 0.5, 0.625, 0.375, 0.625, 0.5, 0.375, 0.5, 0.375, 0.5, 0.625, 0.5, 0.625, 0.5, 0.375, 0.5, 0.375, 0.5, 0.625, 0.5, 0.375, 0.5, 0.375, 0.4705, 0.375, 0.4705, 0.375, 0.5, 0.625, 0.375, 0.625, 0.4705, 0.625, 0.4705, 0.625, 0.375, 0.375, 0.5, 0.625, 0.5, 0.625, 0.5, 0.375, 0.5, 0.625, 0.5, 0.625, 0.5, 0.625, 0.5, 0.625, 0.5, 0.375, 0.5, 0.375, 0.5, 0.375, 0.5, 0.375, 0.5, 0.375, 0.375, 0.625, 0.375, 0.625, 0.4705, 0.375, 0.4705, 0.375, 0.375, 0.375, 0.4705, 0.625, 0.4705, 0.625, 0.375, 1.0, 0.5, 1.0, 1.0, 0.9, 1.0, 0.9, 0.5, 0.9, 0.5, 0.9, 1.0, 0.8, 1.0, 0.8, 0.5, 0.8, 0.5, 0.8, 1.0, 0.7, 1.0, 0.7, 0.5, 0.7, 0.5, 0.7, 1.0, 0.6, 1.0, 0.6, 0.5, 0.6, 0.5, 0.6, 1.0, 0.5, 1.0, 0.5, 0.5, 0.5, 0.5, 0.5, 1.0, 0.4, 1.0, 0.4, 0.5, 0.4, 0.5, 0.4, 1.0, 0.3, 1.0, 0.3, 0.5, 0.3, 0.5, 0.3, 1.0, 0.2, 1.0, 0.2, 0.5, 0.3911, 0.05584, 0.4783, 0.1758, 0.4783, 0.1758, 0.3911, 0.05584, 0.2, 0.5, 0.2, 1.0, 0.1, 1.0, 0.1, 0.5, 0.1, 0.5, 0.1, 1.0, -7.451e-08, 1.0, -7.451e-08, 0.5, 0.5217, 0.3242, 0.6089, 0.4442, 0.75, 0.49, 0.8911, 0.4442, 0.9783, 0.3242, 0.9783, 0.1758, 0.8911, 0.05584, 0.75, 0.01, 0.6089, 0.05584, 0.5217, 0.1758, 0.25, 0.49, 0.3911, 0.4442, 0.3911, 0.4442, 0.25, 0.49, 0.3911, 0.4442, 0.4783, 0.3242, 0.4783, 0.3242, 0.3911, 0.4442, 0.4783, 0.3242, 0.4783, 0.1758, 0.4783, 0.1758, 0.4783, 0.3242, 0.4783, 0.1758, 0.3911, 0.05584, 0.3911, 0.05584, 0.4783, 0.1758, 0.3911, 0.05584, 0.25, 0.01, 0.25, 0.01, 0.3911, 0.05584, 0.25, 0.01, 0.1089, 0.05584, 0.1089, 0.05584, 0.25, 0.01, 0.1089, 0.05584, 0.02175, 0.1758, 0.02175, 0.1758, 0.1089, 0.05584, 0.02175, 0.1758, 0.02175, 0.3242, 0.02175, 0.3242, 0.02175, 0.1758, 0.02175, 0.3242, 0.1089, 0.4442, 0.1089, 0.4442, 0.02175, 0.3242, 0.1089, 0.4442, 0.25, 0.49, 0.25, 0.49, 0.1089, 0.4442, 0.1089, 0.4442, 0.02175, 0.3242, 0.02175, 0.3242, 0.1089, 0.4442, 0.3911, 0.4442, 0.25, 0.49, 0.25, 0.49, 0.3911, 0.4442, 0.02175, 0.3242, 0.02175, 0.1758, 0.02175, 0.1758, 0.02175, 0.3242, 0.25, 0.01, 0.3911, 0.05584, 0.3911, 0.05584, 0.25, 0.01, 0.4783, 0.3242, 0.3911, 0.4442, 0.3911, 0.4442, 0.4783, 0.3242, 0.1089, 0.4442, 0.02175, 0.3242, 0.02175, 0.3242, 0.1089, 0.4442, 0.1089, 0.05584, 0.25, 0.01, 0.25, 0.01, 0.1089, 0.05584, 0.4783, 0.1758, 0.4783, 0.3242, 0.4783, 0.3242, 0.4783, 0.1758, 0.25, 0.49, 0.1089, 0.4442, 0.1089, 0.4442, 0.25, 0.49, 0.02175, 0.1758, 0.1089, 0.05584, 0.1089, 0.05584, 0.02175, 0.1758, 0.3911, 0.05584, 0.3911, 0.05584, 0.3911, 0.05584, 0.3911, 0.05584, 0.3911, 0.4442, 0.4783, 0.3242, 0.4783, 0.3242, 0.3911, 0.4442, 0.25, 0.01, 0.3911, 0.05584, 0.3911, 0.05584, 0.25, 0.01, 0.4783, 0.1758, 0.3911, 0.05584, 0.3911, 0.05584, 0.4783, 0.1758, 0.1089, 0.05584, 0.02175, 0.1758, 0.02175, 0.1758, 0.1089, 0.05584, 0.25, 0.01, 0.1089, 0.05584, 0.1089, 0.05584, 0.25, 0.01, 0.4783, 0.1758, 0.4783, 0.1758, 0.4783, 0.1758, 0.4783, 0.1758, 0.02175, 0.1758, 0.02175, 0.3242, 0.02175, 0.3242, 0.02175, 0.1758, 0.4783, 0.3242, 0.4783, 0.3242, 0.4783, 0.3242, 0.4783, 0.3242, 0.1089, 0.4442, 0.25, 0.49, 0.25, 0.49, 0.1089, 0.4442, 0.4783, 0.1758, 0.4783, 0.3242, 0.3911, 0.4442, 0.25, 0.49, 0.1089, 0.4442, 0.02175, 0.3242, 0.02175, 0.1758, 0.1089, 0.05584, 0.25, 0.01, 0.3911, 0.05584, 0.1089, 0.05584, 0.25, 0.01, 0.25, 0.01, 0.1089, 0.05584, 0.4783, 0.1758, 0.4783, 0.3242, 0.4783, 0.3242, 0.4783, 0.1758, 0.25, 0.49, 0.1089, 0.4442, 0.1089, 0.4442, 0.25, 0.49, 0.02175, 0.1758, 0.1089, 0.05584, 0.1089, 0.05584, 0.02175, 0.1758, 0.3911, 0.05584, 0.4783, 0.1758, 0.4783, 0.1758, 0.3911, 0.05584, 0.3911, 0.4442, 0.25, 0.49, 0.25, 0.49, 0.3911, 0.4442, 0.02175, 0.3242, 0.02175, 0.1758, 0.02175, 0.1758, 0.02175, 0.3242, 0.25, 0.01, 0.3911, 0.05584, 0.3911, 0.05584, 0.25, 0.01, 0.4783, 0.3242, 0.3911, 0.4442, 0.3911, 0.4442, 0.4783, 0.3242, 0.25, 0.49, 0.3911, 0.4442, 0.3911, 0.4442, 0.25, 0.49, 0.4783, 0.3242, 0.4783, 0.1758, 0.4783, 0.1758, 0.4783, 0.3242, 0.3911, 0.05584, 0.25, 0.01, 0.25, 0.01, 0.3911, 0.05584, 0.1089, 0.05584, 0.02175, 0.1758, 0.02175, 0.1758, 0.1089, 0.05584, 0.02175, 0.3242, 0.1089, 0.4442, 0.1089, 0.4442, 0.02175, 0.3242, 0.25, 0.49, 0.3911, 0.4442, 0.3911, 0.4442, 0.25, 0.49, 0.25, 0.01, 0.25, 0.01, 0.25, 0.01, 0.25, 0.01, 0.02175, 0.3242, 0.1089, 0.4442, 0.1089, 0.4442, 0.02175, 0.3242, 0.02175, 0.1758, 0.1089, 0.05584, 0.1089, 0.05584, 0.02175, 0.1758, 0.1089, 0.05584, 0.1089, 0.05584, 0.1089, 0.05584, 0.1089, 0.05584, 0.4783, 0.3242, 0.4783, 0.1758, 0.4783, 0.1758, 0.4783, 0.3242, 0.02175, 0.1758, 0.02175, 0.1758, 0.02175, 0.1758, 0.02175, 0.1758, 0.3911, 0.4442, 0.25, 0.49, 0.25, 0.49, 0.3911, 0.4442, 0.25, 0.49, 0.25, 0.49, 0.25, 0.49, 0.25, 0.49, 0.1089, 0.4442, 0.02175, 0.3242, 0.02175, 0.3242, 0.1089, 0.4442, 0.02175, 0.3242, 0.02175, 0.3242, 0.02175, 0.3242, 0.02175, 0.3242, 0.3911, 0.4442, 0.3911, 0.4442, 0.3911, 0.4442, 0.3911, 0.4442, 0.3911, 0.05584, 0.25, 0.01, 0.25, 0.01, 0.3911, 0.05584, 0.1089, 0.4442, 0.1089, 0.4442, 0.1089, 0.4442, 0.1089, 0.4442, 0.4783, 0.1758, 0.4783, 0.3242, 0.4783, 0.3242, 0.4783, 0.1758, 1.0, 0.5, 1.0, 1.0, 0.9, 1.0, 0.9, 0.5, 0.9, 0.5, 0.9, 1.0, 0.8, 1.0, 0.8, 0.5, 0.8, 0.5, 0.8, 1.0, 0.7, 1.0, 0.7, 0.5, 0.7, 0.5, 0.7, 1.0, 0.6, 1.0, 0.6, 0.5, 0.6, 0.5, 0.6, 1.0, 0.5, 1.0, 0.5, 0.5, 0.5, 0.5, 0.5, 1.0, 0.4, 1.0, 0.4, 0.5, 0.4, 0.5, 0.4, 1.0, 0.3, 1.0, 0.3, 0.5, 0.3, 0.5, 0.3, 1.0, 0.2, 1.0, 0.2, 0.5, 0.3911, 0.05584, 0.4783, 0.1758, 0.4783, 0.1758, 0.3911, 0.05584, 0.2, 0.5, 0.2, 1.0, 0.1, 1.0, 0.1, 0.5, 0.1, 0.5, 0.1, 1.0, -7.451e-08, 1.0, -7.451e-08, 0.5, 0.5217, 0.3242, 0.6089, 0.4442, 0.75, 0.49, 0.8911, 0.4442, 0.9783, 0.3242, 0.9783, 0.1758, 0.8911, 0.05584, 0.75, 0.01, 0.6089, 0.05584, 0.5217, 0.1758, 0.25, 0.49, 0.3911, 0.4442, 0.3911, 0.4442, 0.25, 0.49, 0.3911, 0.4442, 0.4783, 0.3242, 0.4783, 0.3242, 0.3911, 0.4442, 0.4783, 0.3242, 0.4783, 0.1758, 0.4783, 0.1758, 0.4783, 0.3242, 0.4783, 0.1758, 0.3911, 0.05584, 0.3911, 0.05584, 0.4783, 0.1758, 0.3911, 0.05584, 0.25, 0.01, 0.25, 0.01, 0.3911, 0.05584, 0.25, 0.01, 0.1089, 0.05584, 0.1089, 0.05584, 0.25, 0.01, 0.1089, 0.05584, 0.02175, 0.1758, 0.02175, 0.1758, 0.1089, 0.05584, 0.02175, 0.1758, 0.02175, 0.3242, 0.02175, 0.3242, 0.02175, 0.1758, 0.02175, 0.3242, 0.1089, 0.4442, 0.1089, 0.4442, 0.02175, 0.3242, 0.1089, 0.4442, 0.25, 0.49, 0.25, 0.49, 0.1089, 0.4442, 0.1089, 0.4442, 0.02175, 0.3242, 0.02175, 0.3242, 0.1089, 0.4442, 0.3911, 0.4442, 0.25, 0.49, 0.25, 0.49, 0.3911, 0.4442, 0.02175, 0.3242, 0.02175, 0.1758, 0.02175, 0.1758, 0.02175, 0.3242, 0.25, 0.01, 0.3911, 0.05584, 0.3911, 0.05584, 0.25, 0.01, 0.4783, 0.3242, 0.3911, 0.4442, 0.3911, 0.4442, 0.4783, 0.3242, 0.1089, 0.4442, 0.02175, 0.3242, 0.02175, 0.3242, 0.1089, 0.4442, 0.1089, 0.05584, 0.25, 0.01, 0.25, 0.01, 0.1089, 0.05584, 0.4783, 0.1758, 0.4783, 0.3242, 0.4783, 0.3242, 0.4783, 0.1758, 0.25, 0.49, 0.1089, 0.4442, 0.1089, 0.4442, 0.25, 0.49, 0.02175, 0.1758, 0.1089, 0.05584, 0.1089, 0.05584, 0.02175, 0.1758, 0.3911, 0.05584, 0.3911, 0.05584, 0.3911, 0.05584, 0.3911, 0.05584, 0.3911, 0.4442, 0.4783, 0.3242, 0.4783, 0.3242, 0.3911, 0.4442, 0.25, 0.01, 0.3911, 0.05584, 0.3911, 0.05584, 0.25, 0.01, 0.4783, 0.1758, 0.3911, 0.05584, 0.3911, 0.05584, 0.4783, 0.1758, 0.1089, 0.05584, 0.02175, 0.1758, 0.02175, 0.1758, 0.1089, 0.05584, 0.25, 0.01, 0.1089, 0.05584, 0.1089, 0.05584, 0.25, 0.01, 0.4783, 0.1758, 0.4783, 0.1758, 0.4783, 0.1758, 0.4783, 0.1758, 0.02175, 0.1758, 0.02175, 0.3242, 0.02175, 0.3242, 0.02175, 0.1758, 0.4783, 0.3242, 0.4783, 0.3242, 0.4783, 0.3242, 0.4783, 0.3242, 0.1089, 0.4442, 0.25, 0.49, 0.25, 0.49, 0.1089, 0.4442, 0.4783, 0.1758, 0.4783, 0.3242, 0.3911, 0.4442, 0.25, 0.49, 0.1089, 0.4442, 0.02175, 0.3242, 0.02175, 0.1758, 0.1089, 0.05584, 0.25, 0.01, 0.3911, 0.05584, 0.1089, 0.05584, 0.25, 0.01, 0.25, 0.01, 0.1089, 0.05584, 0.4783, 0.1758, 0.4783, 0.3242, 0.4783, 0.3242, 0.4783, 0.1758, 0.25, 0.49, 0.1089, 0.4442, 0.1089, 0.4442, 0.25, 0.49, 0.02175, 0.1758, 0.1089, 0.05584, 0.1089, 0.05584, 0.02175, 0.1758, 0.3911, 0.05584, 0.4783, 0.1758, 0.4783, 0.1758, 0.3911, 0.05584, 0.3911, 0.4442, 0.25, 0.49, 0.25, 0.49, 0.3911, 0.4442, 0.02175, 0.3242, 0.02175, 0.1758, 0.02175, 0.1758, 0.02175, 0.3242, 0.25, 0.01, 0.3911, 0.05584, 0.3911, 0.05584, 0.25, 0.01, 0.4783, 0.3242, 0.3911, 0.4442, 0.3911, 0.4442, 0.4783, 0.3242, 0.25, 0.49, 0.3911, 0.4442, 0.3911, 0.4442, 0.25, 0.49, 0.4783, 0.3242, 0.4783, 0.1758, 0.4783, 0.1758, 0.4783, 0.3242, 0.3911, 0.05584, 0.25, 0.01, 0.25, 0.01, 0.3911, 0.05584, 0.1089, 0.05584, 0.02175, 0.1758, 0.02175, 0.1758, 0.1089, 0.05584, 0.02175, 0.3242, 0.1089, 0.4442, 0.1089, 0.4442, 0.02175, 0.3242, 0.25, 0.49, 0.3911, 0.4442, 0.3911, 0.4442, 0.25, 0.49, 0.25, 0.01, 0.25, 0.01, 0.25, 0.01, 0.25, 0.01, 0.02175, 0.3242, 0.1089, 0.4442, 0.1089, 0.4442, 0.02175, 0.3242, 0.02175, 0.1758, 0.1089, 0.05584, 0.1089, 0.05584, 0.02175, 0.1758, 0.1089, 0.05584, 0.1089, 0.05584, 0.1089, 0.05584, 0.1089, 0.05584, 0.4783, 0.3242, 0.4783, 0.1758, 0.4783, 0.1758, 0.4783, 0.3242, 0.02175, 0.1758, 0.02175, 0.1758, 0.02175, 0.1758, 0.02175, 0.1758, 0.3911, 0.4442, 0.25, 0.49, 0.25, 0.49, 0.3911, 0.4442, 0.25, 0.49, 0.25, 0.49, 0.25, 0.49, 0.25, 0.49, 0.1089, 0.4442, 0.02175, 0.3242, 0.02175, 0.3242, 0.1089, 0.4442, 0.02175, 0.3242, 0.02175, 0.3242, 0.02175, 0.3242, 0.02175, 0.3242, 0.3911, 0.4442, 0.3911, 0.4442, 0.3911, 0.4442, 0.3911, 0.4442, 0.3911, 0.05584, 0.25, 0.01, 0.25, 0.01, 0.3911, 0.05584, 0.1089, 0.4442, 0.1089, 0.4442, 0.1089, 0.4442, 0.1089, 0.4442, 0.4783, 0.1758, 0.4783, 0.3242, 0.4783, 0.3242, 0.4783, 0.1758, 0.6315, 0.7454, 0.6315, 0.7415, 0.6316, 0.7415, 0.6316, 0.7453, 0.6315, 0.7454, 0.625, 0.75, 0.625, 0.6667, 0.6317, 0.6714, 0.6317, 0.7415, 0.6316, 0.7415, 0.6315, 0.7415, 0.6315, 0.7454, 0.6316, 0.7453, 0.6356, 0.75, 0.6353, 0.75, 0.6315, 0.7454, 0.6353, 0.75, 0.625, 0.75, 0.75, 0.6735, 0.6317, 0.6714, 0.625, 0.6667, 0.75, 0.6667, 0.6317, 0.7415, 0.6317, 0.6714, 0.75, 0.6735, 0.75, 0.7395, 0.6317, 0.6714, 0.75, 0.6735, 0.75, 0.6735, 0.6317, 0.6714, 0.6317, 0.6714, 0.6317, 0.6714, 0.6317, 0.7415, 0.6317, 0.7415, 0.5117, 0.7603, 0.625, 0.7603, 0.625, 0.7603, 0.5117, 0.7603, 0.3764, 0.3751, 0.375, 0.3751, 0.375, 0.25, 0.5625, 0.25, 0.5625, 0.2503, 0.5625, 0.2504, 0.3764, 0.2504, 0.5117, 0.875, 0.5117, 0.8183, 0.5117, 0.8183, 0.5117, 0.875, 0.5117, 0.8183, 0.5117, 0.7606, 0.5117, 0.7606, 0.5117, 0.8183, 0.5117, 0.7606, 0.5117, 0.7603, 0.5117, 0.7603, 0.5117, 0.7606, 0.375, 0.1253, 0.375, 0.25, 0.375, 0.25, 0.375, 0.1253, 0.375, 0.25, 0.375, 0.1253, 0.5625, 0.1206, 0.5625, 0.186, 0.5625, 0.25, 0.6315, 0.7454, 0.6315, 0.7415, 0.6315, 0.7415, 0.6315, 0.7454, 0.6353, 0.75, 0.6315, 0.7454, 0.6315, 0.7454, 0.6353, 0.75, 0.5625, 0.25, 0.375, 0.25, 0.375, 0.25, 0.5625, 0.25, 0.375, 0.25, 0.375, 0.1253, 0.375, 0.1253, 0.375, 0.25, 0.125, 0.6247, 0.125, 0.5, 0.2501, 0.5, 0.2501, 0.6247, 0.1883, 0.6247, 0.1253, 0.6247, 0.375, 0.25, 0.375, 0.3751, 0.375, 0.3751, 0.375, 0.25, 0.6299, 0.5833, 0.6305, 0.5833, 0.625, 0.5833, 0.625, 0.5833, 0.7449, 0.5833, 0.6299, 0.5833, 0.625, 0.5833, 0.75, 0.5833, 0.6305, 0.5833, 0.7447, 0.5833, 0.75, 0.5833, 0.625, 0.5833, 0.7447, 0.5833, 0.7449, 0.5833, 0.75, 0.5833, 0.75, 0.5833, 0.6299, 0.5833, 0.7449, 0.5833, 0.7447, 0.5833, 0.6305, 0.5833, 0.7447, 0.5833, 0.6305, 0.5833, 0.6305, 0.5833, 0.7447, 0.5833, 0.7449, 0.5833, 0.7447, 0.5833, 0.7447, 0.5833, 0.7449, 0.5833, 0.6305, 0.5833, 0.6299, 0.5833, 0.6299, 0.5833, 0.6305, 0.5833, 0.625, 0.6667, 0.625, 0.5833, 0.625, 0.5833, 0.625, 0.6667, 0.625, 0.6667, 0.625, 0.6667, 0.625, 0.6667, 0.625, 0.6667, 0.625, 0.5833, 0.625, 0.5833, 0.625, 0.5833, 0.625, 0.5833, 0.625, 0.5833, 0.625, 0.6667, 0.625, 0.6667, 0.625, 0.5833, 0.625, 0.662, 0.625, 0.5885, 0.625, 0.5833, 0.625, 0.6667, 0.625, 0.6629, 0.625, 0.662, 0.625, 0.6667, 0.625, 0.6667, 0.625, 0.5885, 0.625, 0.5868, 0.625, 0.5833, 0.625, 0.5833, 0.625, 0.5868, 0.625, 0.6629, 0.625, 0.6667, 0.625, 0.5833, 0.625, 0.6595, 0.625, 0.59, 0.625, 0.59, 0.625, 0.6595, 0.625, 0.662, 0.625, 0.6629, 0.625, 0.6629, 0.625, 0.662, 0.625, 0.5868, 0.625, 0.5885, 0.625, 0.5885, 0.625, 0.5868, 0.625, 0.5885, 0.625, 0.662, 0.625, 0.662, 0.625, 0.5885, 0.625, 0.6578, 0.625, 0.593, 0.625, 0.5885, 0.625, 0.662, 0.625, 0.6595, 0.625, 0.6578, 0.625, 0.662, 0.625, 0.6629, 0.625, 0.593, 0.625, 0.59, 0.625, 0.5868, 0.625, 0.5885, 0.625, 0.59, 0.625, 0.6595, 0.625, 0.6629, 0.625, 0.5868, 0.375, 0.375, 0.375, 0.4375, 0.375, 0.5, 0.625, 0.5, 0.625, 0.4375, 0.625, 0.375, 0.625, 0.5, 0.375, 0.5, 0.375, 0.5, 0.625, 0.5, 0.375, 0.5, 0.375, 0.4375, 0.375, 0.375, 0.375, 0.375, 0.375, 0.4375, 0.375, 0.5, 0.625, 0.375, 0.625, 0.4375, 0.625, 0.5, 0.625, 0.5, 0.625, 0.4375, 0.625, 0.375, 0.625, 0.5, 0.375, 0.5, 0.375, 0.5, 0.625, 0.5, 0.375, 0.5, 0.625, 0.5, 0.625, 0.5, 0.375, 0.5, 0.375, 0.375, 0.375, 0.4375, 0.375, 0.4375, 0.375, 0.375, 0.625, 0.4375, 0.625, 0.375, 0.625, 0.375, 0.625, 0.4375, 0.5, 0.375, 0.375, 0.375, 0.375, 0.375, 0.5, 0.375, 0.625, 0.5, 0.625, 0.4375, 0.625, 0.4375, 0.625, 0.5, 0.375, 0.4375, 0.375, 0.5, 0.375, 0.5, 0.375, 0.4375, 0.625, 0.375, 0.5, 0.375, 0.5, 0.375, 0.625, 0.375, 0.375, 0.5, 0.375, 0.4375, 0.375, 0.4375, 0.375, 0.5, 0.375, 0.5, 0.375, 0.4375, 0.375, 0.4375, 0.375, 0.5, 0.375, 0.375, 0.5, 0.375, 0.5, 0.375, 0.375, 0.375, 0.375, 0.4375, 0.375, 0.375, 0.375, 0.375, 0.375, 0.4375, 0.5, 0.375, 0.625, 0.375, 0.625, 0.375, 0.5, 0.375, 0.625, 0.4375, 0.625, 0.5, 0.625, 0.5, 0.625, 0.4375, 0.625, 0.375, 0.625, 0.4375, 0.625, 0.4375, 0.625, 0.375, 0.375, 0.375, 0.5, 0.375, 0.625, 0.375, 0.625, 0.4375, 0.625, 0.5, 0.375, 0.5, 0.375, 0.4375, 0.625, 0.375, 0.625, 0.4375, 0.625, 0.4375, 0.625, 0.375, 0.625, 0.5, 0.375, 0.5, 0.375, 0.5, 0.625, 0.5, 0.375, 0.375, 0.5, 0.375, 0.5, 0.375, 0.375, 0.375, 0.625, 0.4375, 0.625, 0.5, 0.625, 0.5, 0.625, 0.4375, 0.375, 0.4375, 0.375, 0.375, 0.375, 0.375, 0.375, 0.4375, 0.5, 0.375, 0.625, 0.375, 0.625, 0.375, 0.5, 0.375, 0.625, 0.6595, 0.625, 0.59, 0.625, 0.593, 0.625, 0.6578, 0.625, 0.6578, 0.625, 0.6595, 0.625, 0.6595, 0.625, 0.6578, 0.625, 0.59, 0.625, 0.593, 0.625, 0.593, 0.625, 0.59, 0.625, 0.593, 0.625, 0.6578, 0.625, 0.6578, 0.625, 0.593, 0.6283, 0.6667, 0.6279, 0.6667, 0.625, 0.6667, 0.625, 0.6667, 0.75, 0.6667, 0.6283, 0.6667, 0.625, 0.6667, 0.75, 0.6667, 0.6279, 0.6667, 0.75, 0.6667, 0.75, 0.6667, 0.625, 0.6667, 0.75, 0.6667, 0.6279, 0.6667, 0.6283, 0.6667, 0.75, 0.6667, 0.6279, 0.6667, 0.6283, 0.6667, 0.6283, 0.6667, 0.6279, 0.6667, 0.6283, 0.6667, 0.75, 0.6667, 0.75, 0.6667, 0.6283, 0.6667])
me_cube_001.materials.append(mat_chassis_001)
me_cube_001.materials.append(mat_window_001)
me_cube_001.materials.append(mat_material_001)
me_cube_001.materials.append(mat_light_001)
me_cube_001.materials.append(mat_headlight_001)
me_cube_001.materials.append(mat_rearlight_001)
me_cube_001.materials.append(mat_tire_001)
me_cube_001.materials.append(None)
me_cube_001.materials.append(mat_bumper)
me_cube_001.update()

# ---- objects
ob_cube_002 = bpy.data.objects.new('Cube.002', me_cube_001)

# ---- transforms, parenting, visibility, modifiers, constraints
ob_cube_002.location = (-5.437, 6.409, 4.341)
ob_cube_002.scale = (1.0, 2.165, 1.0)
_m = ob_cube_002.modifiers.new('Mirror', 'MIRROR')
_m.use_clip = True
_m = ob_cube_002.modifiers.new('Mirror.001', 'MIRROR')
_m.use_clip = True

# ---- collection membership
col_collection.objects.link(ob_cube_002)

# ---- scene / render settings (as saved in the file)
scene.frame_start = 1; scene.frame_end = 250; scene.frame_set(1)
scene.render.engine = 'BLENDER_EEVEE_NEXT'
scene.cycles.sampling_pattern = 'TABULATED_SOBOL'
scene.view_settings.view_transform = 'Filmic'
bpy.context.view_layer.update()

# ---- added for rendering (the .blend has no active camera and no usable light): camera, sun
cam_auto = bpy.data.cameras.new('AutoCamera')
cam_auto.lens = 50.0
cam_auto.sensor_width = 36.0
cam_auto.clip_end = 1000.0
ob_auto_camera = bpy.data.objects.new('AutoCamera', cam_auto)
scene.collection.objects.link(ob_auto_camera)
ob_auto_camera.location = (0.053391, 0.17835, 9.66271)
ob_auto_camera.rotation_euler = (1.09748, -7.21219e-08, 0.694738)
scene.camera = ob_auto_camera
light_auto_sun = bpy.data.lights.new('AutoSun', 'SUN')
light_auto_sun.energy = 3.0
light_auto_sun.angle = 0.0523599
ob_auto_sun = bpy.data.objects.new('AutoSun', light_auto_sun)
scene.collection.objects.link(ob_auto_sun)
ob_auto_sun.rotation_euler = (0.872665, 0.174533, 0.523599)
bpy.context.view_layer.update()
